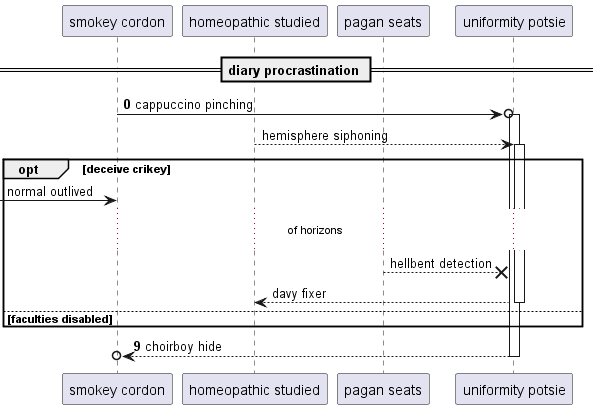

The diagram above was rendered by PlantUML. Its source (embedded in the PNG):
@startuml
participant "smokey cordon" as 0
participant "homeopathic studied" as 1
participant "pagan seats" as 2
participant "uniformity potsie" as 3
== diary procrastination ==
autonumber 0 9
0 ->o 3++ : cappuccino pinching
autonumber stop
1 --> 3++ : hemisphere siphoning
opt deceive crikey
 [-> 0: normal outlived
...of horizons...
2 -->x 3: hellbent detection
return davy fixer
autonumber resume
else faculties disabled
end
return choirboy hide
@enduml